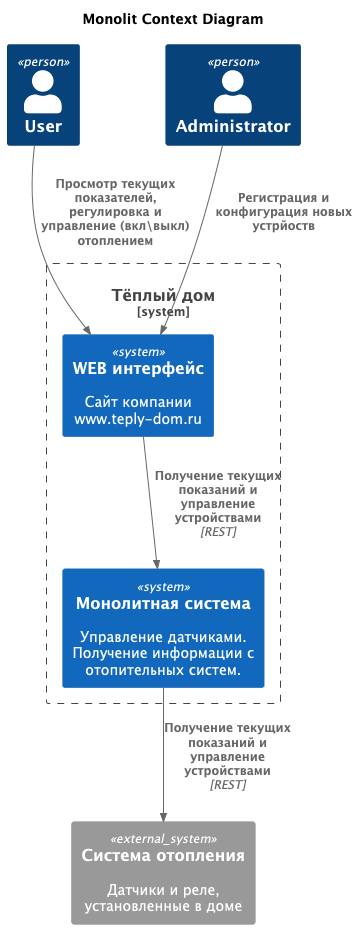

The diagram above was rendered by PlantUML. Its source (embedded in the PNG):
@startuml
!includeurl https://raw.githubusercontent.com/plantuml-stdlib/C4-PlantUML/refs/heads/master/C4_Component.puml
title Monolit Context Diagram

Person(user, "User")
Person(admin, "Administrator")
System_Boundary(c1, "Тёплый дом") {
System(Site, "WEB интерфейс", "Сайт компании www.teply-dom.ru")
System(Application, "Монолитная система", "Управление датчиками. Получение информации с отопительных систем.")
}
System_Ext(heatingSystem, "Система отопления", "Датчики и реле, установленные в доме")

Rel(user, Site, "Просмотр текущих показателей, регулировка и управление (вкл\выкл) отоплением")
Rel(admin,Site, "Регистрация и конфигурация новых устрйоств")
Rel(Site, Application, "Получение текущих показаний и управление устройствами", "REST")
Rel(Application,heatingSystem,"Получение текущих показаний и управление устройствами", "REST")
@enduml